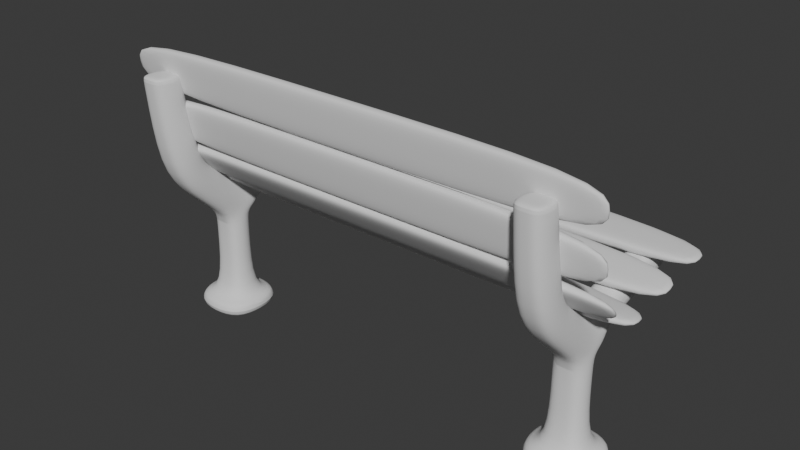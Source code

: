 # Source: bankje.blend  (saved by Blender 4.2.66; exported with 4.5.12 LTS)
import bpy
from mathutils import Matrix  # noqa: F401  (used for matrix-valued properties, if any)

bpy.ops.wm.read_factory_settings(use_empty=True)
scene = bpy.context.scene
scene.name = 'Scene'

# ---- collections
col_collection = bpy.data.collections.new('Collection'); scene.collection.children.link(col_collection)

# ---- node groups
ng_smooth_by_angle = bpy.data.node_groups.new('Smooth by Angle', 'GeometryNodeTree')
_s = ng_smooth_by_angle.interface.new_socket(name='Mesh', in_out='OUTPUT', socket_type='NodeSocketGeometry')
_s = ng_smooth_by_angle.interface.new_socket(name='Mesh', in_out='INPUT', socket_type='NodeSocketGeometry')
_s = ng_smooth_by_angle.interface.new_socket(name='Angle', in_out='INPUT', socket_type='NodeSocketFloat')
_s.subtype = 'ANGLE'
_s.default_value = 0.5236
_s.min_value = 0.0
_s.max_value = 3.142
_s.description = 'Maximum face angle for smooth edges'
_s = ng_smooth_by_angle.interface.new_socket(name='Ignore Sharpness', in_out='INPUT', socket_type='NodeSocketBool')
_s.force_non_field = True
ng_smooth_by_angle.description = 'Set the sharpness of mesh edges based on the angle between the neighboring faces'
ng_smooth_by_angle.is_modifier = True
_N = ng_smooth_by_angle.nodes; _L = ng_smooth_by_angle.links
n0 = _N.new('GeometryNodeSetShadeSmooth'); n0.name = 'Set Shade Smooth'; n0.location = (120, -80)
n0.domain = 'EDGE'
n1 = _N.new('GeometryNodeSetShadeSmooth'); n1.name = 'Set Shade Smooth.001'; n1.location = (300, -80)
n2 = _N.new('NodeGroupOutput'); n2.name = 'Group Output'; n2.location = (480, -80)
n3 = _N.new('GeometryNodeInputMeshEdgeAngle'); n3.name = 'Edge Angle'; n3.location = (-440, -240)
n4 = _N.new('NodeGroupInput'); n4.name = 'Group Input'; n4.location = (-80, -80)
n5 = _N.new('GeometryNodeInputEdgeSmooth'); n5.name = 'Is Edge Smooth'; n5.location = (-260, -120)
n6 = _N.new('GeometryNodeInputShadeSmooth'); n6.name = 'Is Shade Smooth'; n6.location = (-440, -397)
n7 = _N.new('FunctionNodeCompare'); n7.name = 'Compare'; n7.location = (-260, -260)
n7.operation = 'LESS_EQUAL'
n7.inputs[6].default_value = (0.0, 0.0, 0.0, 0.0)
n7.inputs[7].default_value = (0.0, 0.0, 0.0, 0.0)
n8 = _N.new('FunctionNodeBooleanMath'); n8.name = 'Boolean Math.001'; n8.location = (-80, -260)
n9 = _N.new('NodeGroupInput'); n9.name = 'Group Input.001'; n9.location = (-440, -329)
n10 = _N.new('NodeGroupInput'); n10.name = 'Group Input.002'; n10.location = (-259, -189)
n11 = _N.new('FunctionNodeBooleanMath'); n11.name = 'Boolean Math'; n11.location = (-80, -149)
n11.operation = 'OR'
n12 = _N.new('FunctionNodeBooleanMath'); n12.name = 'Boolean Math.002'; n12.location = (-260, -380)
n12.operation = 'OR'
n13 = _N.new('NodeGroupInput'); n13.name = 'Group Input.003'; n13.location = (-440, -460)
_L.new(n3.outputs[0], n7.inputs[0])
_L.new(n1.outputs[0], n2.inputs[0])
_L.new(n9.outputs[1], n7.inputs[1])
_L.new(n7.outputs[0], n8.inputs[0])
_L.new(n4.outputs[0], n0.inputs[0])
_L.new(n0.outputs[0], n1.inputs[0])
_L.new(n8.outputs[0], n0.inputs[2])
_L.new(n10.outputs[2], n11.inputs[1])
_L.new(n5.outputs[0], n11.inputs[0])
_L.new(n11.outputs[0], n0.inputs[1])
_L.new(n13.outputs[2], n12.inputs[1])
_L.new(n6.outputs[0], n12.inputs[0])
_L.new(n12.outputs[0], n8.inputs[1])
n2.is_active_output = True

# ---- world
world_world = bpy.data.worlds.new('World'); scene.world = world_world
world_world.use_nodes = True; world_world.node_tree.nodes.clear()
_N = world_world.node_tree.nodes; _L = world_world.node_tree.links
n0 = _N.new('ShaderNodeOutputWorld'); n0.name = 'World Output'; n0.location = (300, 300)
n1 = _N.new('ShaderNodeBackground'); n1.name = 'Background'; n1.location = (10, 300)
n1.inputs[0].default_value = (0.05088, 0.05088, 0.05088, 1.0)
_L.new(n1.outputs[0], n0.inputs[0])
n0.is_active_output = True
world_world.color = (0.05088, 0.05088, 0.05088)
world_world.sun_shadow_jitter_overblur = 0.0

# ---- meshes
me_cube_001 = bpy.data.meshes.new('Cube.001')
me_cube_001.from_pydata([(-1.0, -1.0, -1.0), (-1.0, -1.0, 0.3455), (-1.0, 1.0, -1.0), (-1.0, 1.0, 0.3455), (1.0, -1.0, -1.0), (1.0, -1.0, 0.3455), (1.0, 1.0, -1.0), (1.0, 1.0, 0.3455), (0.0, 1.0, -1.0), (0.0, 1.0, 0.3455), (0.0, -1.0, -1.0), (0.0, -1.0, 0.3455), (-1.0, 0.0, -1.0), (-1.411, 0.0, 0.3455), (1.0, 0.0, -1.0), (1.411, 0.0, 0.3455), (-1.188, 9.353, 0.8533), (0.0, 0.0, -1.0), (-1.0, 1.0, -0.7914), (1.0, 1.0, -0.7914), (1.0, -1.0, -0.7914), (0.0, -1.0, -0.7914), (0.0, 1.0, -0.7914), (1.411, 0.0, -0.7914), (-1.411, 0.0, -0.7914), (-1.0, -1.0, -0.7914), (-1.297, 4.301, 0.739), (-0.9193, 4.941, 0.5842), (2.263e-18, 4.941, 0.5842), (0.9193, 4.941, 0.5842), (1.297, 4.301, 0.739), (0.9193, 3.661, 0.8938), (-2.263e-18, 3.661, 0.8938), (-0.9193, 3.661, 0.8938), (-0.8421, 9.372, 0.692), (-1.188e-15, 9.372, 0.692), (0.8421, 9.372, 0.692), (1.188, 9.353, 0.8533), (0.8421, 9.334, 1.015), (-1.198e-15, 9.334, 1.015), (-0.8421, 9.334, 1.015), (2.634e-08, 9.353, 0.8533), (0.9597, 0.7426, 0.6729), (1.354, 1.563, 0.5955), (-1.354, 1.563, 0.5955), (-0.9597, 0.7426, 0.6729), (-1.131e-18, 0.7426, 0.6729), (-0.9597, 2.382, 0.5181), (1.131e-18, 2.382, 0.5181), (0.9597, 2.382, 0.5181), (-1.367e-07, -3.944, 0.7466), (-1.0, -3.944, 0.7466), (1.0, -3.944, 0.7466), (0.9597, -2.201, 1.074), (-1.367e-07, -2.201, 1.074), (-0.9597, -2.201, 1.074), (-2.902e-07, -6.049, 1.194), (-1.0, -6.049, 1.194), (1.0, -6.049, 1.194), (0.9597, -3.399, 1.266), (-2.902e-07, -3.399, 1.266), (-0.9597, -3.399, 1.266), (-2.935e-07, -6.739, 2.365), (-0.8948, -6.739, 2.365), (0.8948, -6.739, 2.365), (0.8587, -4.337, 2.347), (-2.935e-07, -4.337, 2.347), (-0.8587, -4.337, 2.347), (-2.886, 0.0, -1.0), (-2.334, -2.334, -1.0), (-2.334, 2.334, -0.7914), (-2.334, 2.334, -1.0), (0.0, 2.886, -1.0), (2.334, 2.334, -0.7914), (2.334, 2.334, -1.0), (2.886, 0.0, -1.0), (2.334, -2.334, -0.7914), (2.334, -2.334, -1.0), (0.0, -2.886, -1.0), (0.0, -2.886, -0.7914), (0.0, 2.886, -0.7914), (2.886, 0.0, -0.7914), (-2.886, 0.0, -0.7914), (-2.334, -2.334, -0.7914), (-1.049e-15, 8.784, 0.694), (-0.839, 8.618, 1.011), (-1.058e-15, 8.618, 1.011), (0.839, 8.618, 1.011), (0.839, 8.784, 0.694), (1.184, 8.701, 0.8525), (-0.839, 8.784, 0.694), (-1.184, 8.701, 0.8525), (-0.8948, -6.63, 2.277), (-0.8587, -4.232, 2.271), (0.8587, -4.232, 2.271), (0.8948, -6.63, 2.277), (-2.935e-07, -6.63, 2.277), (-2.935e-07, -4.232, 2.271), (1.382, -0.1287, 0.5092), (-1.382, 0.7813, 0.4705), (2.967e-08, 1.691, 0.4318), (1.382, 1.691, 0.4318), (1.382, 0.7813, 0.4705), (-1.382, -0.1287, 0.5092), (-1.382, 1.691, 0.4318), (1.382, -3.073, 0.9103), (-1.382, -3.073, 0.9103), (1.382, -4.724, 1.23), (-1.382, -4.724, 1.23), (1.237, -5.538, 2.356), (-3.736e-07, -5.538, 2.356), (-1.237, -5.538, 2.356), (-1.237, -5.431, 2.274), (1.237, -5.431, 2.274), (-1.0, -1.0, 0.1267), (-1.0, 1.0, 0.1267), (1.0, 1.0, 0.1267), (1.0, -1.0, 0.1267), (0.0, -1.0, 0.1267), (0.0, 1.0, 0.1267), (1.411, 0.0, 0.1267), (-1.411, 0.0, 0.1267)], [], [(121, 13, 3, 115), (119, 9, 7, 116), (120, 15, 5, 117), (17, 14, 4, 10), (48, 47, 27, 28), (46, 42, 31, 32), (12, 17, 10, 0), (118, 11, 1, 114), (117, 5, 11, 118), (2, 8, 17, 12), (42, 43, 30, 31), (44, 45, 33, 26), (8, 6, 14, 17), (115, 3, 9, 119), (116, 7, 15, 120), (22, 19, 73, 80), (6, 8, 72, 74), (24, 18, 70, 82), (8, 2, 71, 72), (25, 24, 82, 83), (10, 4, 77, 78), (19, 23, 81, 73), (18, 22, 80, 70), (114, 1, 13, 121), (89, 88, 36, 37), (88, 84, 35, 36), (85, 86, 39, 40), (86, 87, 38, 39), (47, 44, 26, 27), (45, 46, 32, 33), (49, 48, 28, 29), (43, 49, 29, 30), (41, 16, 40, 39), (37, 41, 39, 38), (36, 35, 41, 37), (35, 34, 16, 41), (84, 90, 34, 35), (87, 89, 37, 38), (90, 91, 16, 34), (91, 85, 40, 16), (102, 101, 49, 43), (101, 100, 48, 49), (11, 5, 52, 50), (104, 99, 44, 47), (99, 103, 45, 44), (98, 102, 43, 42), (46, 45, 55, 54), (100, 104, 47, 48), (50, 52, 58, 56), (54, 55, 61, 60), (1, 11, 50, 51), (42, 46, 54, 53), (103, 1, 51, 106), (98, 42, 53, 105), (113, 94, 65, 109), (112, 92, 63, 111), (53, 54, 60, 59), (106, 51, 57, 108), (105, 53, 59, 107), (51, 50, 56, 57), (111, 110, 66, 67), (110, 109, 65, 66), (92, 96, 62, 63), (97, 93, 67, 66), (96, 95, 64, 62), (94, 97, 66, 65), (68, 82, 70, 71), (72, 80, 73, 74), (75, 81, 76, 77), (78, 79, 83, 69), (77, 76, 79, 78), (71, 70, 80, 72), (74, 73, 81, 75), (69, 83, 82, 68), (2, 12, 68, 71), (23, 20, 76, 81), (0, 10, 78, 69), (14, 6, 74, 75), (21, 25, 83, 79), (4, 14, 75, 77), (20, 21, 79, 76), (12, 0, 69, 68), (26, 33, 85, 91), (27, 26, 91, 90), (31, 30, 89, 87), (28, 27, 90, 84), (32, 31, 87, 86), (33, 32, 86, 85), (29, 28, 84, 88), (30, 29, 88, 89), (59, 60, 97, 94), (56, 58, 95, 96), (60, 61, 93, 97), (57, 56, 96, 92), (108, 57, 92, 112), (107, 59, 94, 113), (58, 107, 113, 95), (61, 108, 112, 93), (62, 64, 109, 110), (63, 62, 110, 111), (52, 105, 107, 58), (55, 106, 108, 61), (93, 112, 111, 67), (95, 113, 109, 64), (5, 98, 105, 52), (45, 103, 106, 55), (9, 3, 104, 100), (5, 15, 102, 98), (13, 1, 103, 99), (3, 13, 99, 104), (7, 9, 100, 101), (15, 7, 101, 102), (25, 114, 121, 24), (19, 116, 120, 23), (18, 115, 119, 22), (20, 117, 118, 21), (21, 118, 114, 25), (23, 120, 117, 20), (22, 119, 116, 19), (24, 121, 115, 18)])
me_cube_001.polygons.foreach_set('use_smooth', [True] * 120)
_uv = me_cube_001.uv_layers.new(name='UVMap')
_uv.uv.foreach_set('vector', [0.5809, 0.125, 0.625, 0.125, 0.625, 0.25, 0.5809, 0.25, 0.5809, 0.375, 0.625, 0.375, 0.625, 0.5, 0.5809, 0.5, 0.5809, 0.625, 0.625, 0.625, 0.625, 0.75, 0.5809, 0.75, 0.25, 0.625, 0.375, 0.625, 0.375, 0.75, 0.25, 0.75, 0.625, 0.375, 0.625, 0.25, 0.625, 0.25, 0.625, 0.375, 0.625, 0.875, 0.625, 0.75, 0.625, 0.75, 0.625, 0.875, 0.125, 0.625, 0.25, 0.625, 0.25, 0.75, 0.125, 0.75, 0.5809, 0.875, 0.625, 0.875, 0.625, 1.0, 0.5809, 1.0, 0.5809, 0.75, 0.625, 0.75, 0.625, 0.875, 0.5809, 0.875, 0.125, 0.5, 0.25, 0.5, 0.25, 0.625, 0.125, 0.625, 0.625, 0.75, 0.625, 0.625, 0.625, 0.625, 0.625, 0.75, 0.625, 0.125, 0.625, 0.0, 0.625, 0.0, 0.625, 0.125, 0.25, 0.5, 0.375, 0.5, 0.375, 0.625, 0.25, 0.625, 0.5809, 0.25, 0.625, 0.25, 0.625, 0.375, 0.5809, 0.375, 0.5809, 0.5, 0.625, 0.5, 0.625, 0.625, 0.5809, 0.625, 0.3959, 0.375, 0.3959, 0.5, 0.3959, 0.5, 0.3959, 0.375, 0.375, 0.5, 0.25, 0.5, 0.25, 0.5, 0.375, 0.5, 0.3959, 0.125, 0.3959, 0.25, 0.3959, 0.25, 0.3959, 0.125, 0.25, 0.5, 0.125, 0.5, 0.125, 0.5, 0.25, 0.5, 0.3959, 0.0, 0.3959, 0.125, 0.3959, 0.125, 0.3959, 0.0, 0.25, 0.75, 0.375, 0.75, 0.375, 0.75, 0.25, 0.75, 0.3959, 0.5, 0.3959, 0.625, 0.3959, 0.625, 0.3959, 0.5, 0.3959, 0.25, 0.3959, 0.375, 0.3959, 0.375, 0.3959, 0.25, 0.5809, 0.0, 0.625, 0.0, 0.625, 0.125, 0.5809, 0.125, 0.625, 0.625, 0.625, 0.5, 0.625, 0.5, 0.625, 0.625, 0.625, 0.5, 0.625, 0.375, 0.625, 0.375, 0.625, 0.5, 0.625, 1.0, 0.625, 0.875, 0.625, 0.875, 0.625, 1.0, 0.625, 0.875, 0.625, 0.75, 0.625, 0.75, 0.625, 0.875, 0.625, 0.25, 0.625, 0.125, 0.625, 0.125, 0.625, 0.25, 0.625, 1.0, 0.625, 0.875, 0.625, 0.875, 0.625, 1.0, 0.625, 0.5, 0.625, 0.375, 0.625, 0.375, 0.625, 0.5, 0.625, 0.625, 0.625, 0.5, 0.625, 0.5, 0.625, 0.625, 0.75, 0.625, 0.875, 0.625, 0.875, 0.75, 0.75, 0.75, 0.625, 0.625, 0.75, 0.625, 0.75, 0.75, 0.625, 0.75, 0.625, 0.5, 0.75, 0.5, 0.75, 0.625, 0.625, 0.625, 0.75, 0.5, 0.875, 0.5, 0.875, 0.625, 0.75, 0.625, 0.625, 0.375, 0.625, 0.25, 0.625, 0.25, 0.625, 0.375, 0.625, 0.75, 0.625, 0.625, 0.625, 0.625, 0.625, 0.75, 0.625, 0.25, 0.625, 0.125, 0.625, 0.125, 0.625, 0.25, 0.625, 0.125, 0.625, 0.0, 0.625, 0.0, 0.625, 0.125, 0.625, 0.625, 0.625, 0.5, 0.625, 0.5, 0.625, 0.625, 0.625, 0.5, 0.625, 0.375, 0.625, 0.375, 0.625, 0.5, 0.625, 0.875, 0.625, 0.75, 0.625, 0.75, 0.625, 0.875, 0.625, 0.25, 0.625, 0.125, 0.625, 0.125, 0.625, 0.25, 0.625, 0.125, 0.625, 0.0, 0.625, 0.0, 0.625, 0.125, 0.625, 0.75, 0.625, 0.625, 0.625, 0.625, 0.625, 0.75, 0.625, 0.875, 0.625, 1.0, 0.625, 1.0, 0.625, 0.875, 0.625, 0.375, 0.625, 0.25, 0.625, 0.25, 0.625, 0.375, 0.625, 0.875, 0.625, 0.75, 0.625, 0.75, 0.625, 0.875, 0.625, 0.875, 0.625, 1.0, 0.625, 1.0, 0.625, 0.875, 0.625, 1.0, 0.625, 0.875, 0.625, 0.875, 0.625, 1.0, 0.625, 0.75, 0.625, 0.875, 0.625, 0.875, 0.625, 0.75, 0.625, 0.0, 0.625, 0.0, 0.625, 0.0, 0.625, 0.0, 0.625, 0.75, 0.625, 0.75, 0.625, 0.75, 0.625, 0.75, 0.625, 0.75, 0.625, 0.75, 0.625, 0.75, 0.625, 0.75, 0.625, 0.0, 0.625, 0.0, 0.625, 0.0, 0.625, 0.0, 0.625, 0.75, 0.625, 0.875, 0.625, 0.875, 0.625, 0.75, 0.625, 0.0, 0.625, 0.0, 0.625, 0.0, 0.625, 0.0, 0.625, 0.75, 0.625, 0.75, 0.625, 0.75, 0.625, 0.75, 0.625, 1.0, 0.625, 0.875, 0.625, 0.875, 0.625, 1.0, 0.625, 1.0, 0.625, 0.875, 0.625, 0.875, 0.625, 1.0, 0.625, 0.875, 0.625, 0.75, 0.625, 0.75, 0.625, 0.875, 0.625, 1.0, 0.625, 0.875, 0.625, 0.875, 0.625, 1.0, 0.625, 0.875, 0.625, 1.0, 0.625, 1.0, 0.625, 0.875, 0.625, 0.875, 0.625, 0.75, 0.625, 0.75, 0.625, 0.875, 0.625, 0.75, 0.625, 0.875, 0.625, 0.875, 0.625, 0.75, 0.375, 0.125, 0.3959, 0.125, 0.3959, 0.25, 0.375, 0.25, 0.375, 0.375, 0.3959, 0.375, 0.3959, 0.5, 0.375, 0.5, 0.375, 0.625, 0.3959, 0.625, 0.3959, 0.75, 0.375, 0.75, 0.375, 0.875, 0.3959, 0.875, 0.3959, 1.0, 0.375, 1.0, 0.375, 0.75, 0.3959, 0.75, 0.3959, 0.875, 0.375, 0.875, 0.375, 0.25, 0.3959, 0.25, 0.3959, 0.375, 0.375, 0.375, 0.375, 0.5, 0.3959, 0.5, 0.3959, 0.625, 0.375, 0.625, 0.375, 0.0, 0.3959, 0.0, 0.3959, 0.125, 0.375, 0.125, 0.125, 0.5, 0.125, 0.625, 0.125, 0.625, 0.125, 0.5, 0.3959, 0.625, 0.3959, 0.75, 0.3959, 0.75, 0.3959, 0.625, 0.125, 0.75, 0.25, 0.75, 0.25, 0.75, 0.125, 0.75, 0.375, 0.625, 0.375, 0.5, 0.375, 0.5, 0.375, 0.625, 0.3959, 0.875, 0.3959, 1.0, 0.3959, 1.0, 0.3959, 0.875, 0.375, 0.75, 0.375, 0.625, 0.375, 0.625, 0.375, 0.75, 0.3959, 0.75, 0.3959, 0.875, 0.3959, 0.875, 0.3959, 0.75, 0.125, 0.625, 0.125, 0.75, 0.125, 0.75, 0.125, 0.625, 0.625, 0.125, 0.625, 0.0, 0.625, 0.0, 0.625, 0.125, 0.625, 0.25, 0.625, 0.125, 0.625, 0.125, 0.625, 0.25, 0.625, 0.75, 0.625, 0.625, 0.625, 0.625, 0.625, 0.75, 0.625, 0.375, 0.625, 0.25, 0.625, 0.25, 0.625, 0.375, 0.625, 0.875, 0.625, 0.75, 0.625, 0.75, 0.625, 0.875, 0.625, 1.0, 0.625, 0.875, 0.625, 0.875, 0.625, 1.0, 0.625, 0.5, 0.625, 0.375, 0.625, 0.375, 0.625, 0.5, 0.625, 0.625, 0.625, 0.5, 0.625, 0.5, 0.625, 0.625, 0.625, 0.75, 0.625, 0.875, 0.625, 0.875, 0.625, 0.75, 0.625, 0.875, 0.625, 0.75, 0.625, 0.75, 0.625, 0.875, 0.625, 0.875, 0.625, 1.0, 0.625, 1.0, 0.625, 0.875, 0.625, 1.0, 0.625, 0.875, 0.625, 0.875, 0.625, 1.0, 0.625, 0.0, 0.625, 0.0, 0.625, 0.0, 0.625, 0.0, 0.625, 0.75, 0.625, 0.75, 0.625, 0.75, 0.625, 0.75, 0.625, 0.75, 0.625, 0.75, 0.625, 0.75, 0.625, 0.75, 0.625, 0.0, 0.625, 0.0, 0.625, 0.0, 0.625, 0.0, 0.625, 0.875, 0.625, 0.75, 0.625, 0.75, 0.625, 0.875, 0.625, 1.0, 0.625, 0.875, 0.625, 0.875, 0.625, 1.0, 0.625, 0.75, 0.625, 0.75, 0.625, 0.75, 0.625, 0.75, 0.625, 0.0, 0.625, 0.0, 0.625, 0.0, 0.625, 0.0, 0.625, 0.0, 0.625, 0.0, 0.625, 0.0, 0.625, 0.0, 0.625, 0.75, 0.625, 0.75, 0.625, 0.75, 0.625, 0.75, 0.625, 0.75, 0.625, 0.75, 0.625, 0.75, 0.625, 0.75, 0.625, 0.0, 0.625, 0.0, 0.625, 0.0, 0.625, 0.0, 0.625, 0.375, 0.625, 0.25, 0.625, 0.25, 0.625, 0.375, 0.625, 0.75, 0.625, 0.625, 0.625, 0.625, 0.625, 0.75, 0.625, 0.125, 0.625, 0.0, 0.625, 0.0, 0.625, 0.125, 0.625, 0.25, 0.625, 0.125, 0.625, 0.125, 0.625, 0.25, 0.625, 0.5, 0.625, 0.375, 0.625, 0.375, 0.625, 0.5, 0.625, 0.625, 0.625, 0.5, 0.625, 0.5, 0.625, 0.625, 0.3959, 0.0, 0.5809, 0.0, 0.5809, 0.125, 0.3959, 0.125, 0.3959, 0.5, 0.5809, 0.5, 0.5809, 0.625, 0.3959, 0.625, 0.3959, 0.25, 0.5809, 0.25, 0.5809, 0.375, 0.3959, 0.375, 0.3959, 0.75, 0.5809, 0.75, 0.5809, 0.875, 0.3959, 0.875, 0.3959, 0.875, 0.5809, 0.875, 0.5809, 1.0, 0.3959, 1.0, 0.3959, 0.625, 0.5809, 0.625, 0.5809, 0.75, 0.3959, 0.75, 0.3959, 0.375, 0.5809, 0.375, 0.5809, 0.5, 0.3959, 0.5, 0.3959, 0.125, 0.5809, 0.125, 0.5809, 0.25, 0.3959, 0.25])
me_cube_001.update()
me_cube_002 = bpy.data.meshes.new('Cube.002')
me_cube_002.from_pydata([(-1.0, -1.0, -1.0), (-1.0, -1.0, 0.3455), (-1.0, 1.0, -1.0), (-1.0, 1.0, 0.3455), (1.0, -1.0, -1.0), (1.0, -1.0, 0.3455), (1.0, 1.0, -1.0), (1.0, 1.0, 0.3455), (0.0, 1.0, -1.0), (0.0, 1.0, 0.3455), (0.0, -1.0, -1.0), (0.0, -1.0, 0.3455), (-1.0, 0.0, -1.0), (-1.411, 0.0, 0.3455), (1.0, 0.0, -1.0), (1.411, 0.0, 0.3455), (-1.188, 9.353, 0.8533), (0.0, 0.0, -1.0), (-1.0, 1.0, -0.7914), (1.0, 1.0, -0.7914), (1.0, -1.0, -0.7914), (0.0, -1.0, -0.7914), (0.0, 1.0, -0.7914), (1.411, 0.0, -0.7914), (-1.411, 0.0, -0.7914), (-1.0, -1.0, -0.7914), (-1.297, 4.301, 0.739), (-0.9193, 4.941, 0.5842), (2.263e-18, 4.941, 0.5842), (0.9193, 4.941, 0.5842), (1.297, 4.301, 0.739), (0.9193, 3.661, 0.8938), (-2.263e-18, 3.661, 0.8938), (-0.9193, 3.661, 0.8938), (-0.8421, 9.372, 0.692), (-1.188e-15, 9.372, 0.692), (0.8421, 9.372, 0.692), (1.188, 9.353, 0.8533), (0.8421, 9.334, 1.015), (-1.198e-15, 9.334, 1.015), (-0.8421, 9.334, 1.015), (2.634e-08, 9.353, 0.8533), (0.9597, 0.7426, 0.6729), (1.354, 1.563, 0.5955), (-1.354, 1.563, 0.5955), (-0.9597, 0.7426, 0.6729), (-1.131e-18, 0.7426, 0.6729), (-0.9597, 2.382, 0.5181), (1.131e-18, 2.382, 0.5181), (0.9597, 2.382, 0.5181), (-1.367e-07, -3.944, 0.7466), (-1.0, -3.944, 0.7466), (1.0, -3.944, 0.7466), (0.9597, -2.201, 1.074), (-1.367e-07, -2.201, 1.074), (-0.9597, -2.201, 1.074), (-2.902e-07, -6.049, 1.194), (-1.0, -6.049, 1.194), (1.0, -6.049, 1.194), (0.9597, -3.399, 1.266), (-2.902e-07, -3.399, 1.266), (-0.9597, -3.399, 1.266), (-2.935e-07, -6.739, 2.365), (-0.8948, -6.739, 2.365), (0.8948, -6.739, 2.365), (0.8587, -4.337, 2.347), (-2.935e-07, -4.337, 2.347), (-0.8587, -4.337, 2.347), (-2.886, 0.0, -1.0), (-2.334, -2.334, -1.0), (-2.334, 2.334, -0.7914), (-2.334, 2.334, -1.0), (0.0, 2.886, -1.0), (2.334, 2.334, -0.7914), (2.334, 2.334, -1.0), (2.886, 0.0, -1.0), (2.334, -2.334, -0.7914), (2.334, -2.334, -1.0), (0.0, -2.886, -1.0), (0.0, -2.886, -0.7914), (0.0, 2.886, -0.7914), (2.886, 0.0, -0.7914), (-2.886, 0.0, -0.7914), (-2.334, -2.334, -0.7914), (-1.049e-15, 8.784, 0.694), (-0.839, 8.618, 1.011), (-1.058e-15, 8.618, 1.011), (0.839, 8.618, 1.011), (0.839, 8.784, 0.694), (1.184, 8.701, 0.8525), (-0.839, 8.784, 0.694), (-1.184, 8.701, 0.8525), (-0.8948, -6.63, 2.277), (-0.8587, -4.232, 2.271), (0.8587, -4.232, 2.271), (0.8948, -6.63, 2.277), (-2.935e-07, -6.63, 2.277), (-2.935e-07, -4.232, 2.271), (1.382, -0.1287, 0.5092), (-1.382, 0.7813, 0.4705), (2.967e-08, 1.691, 0.4318), (1.382, 1.691, 0.4318), (1.382, 0.7813, 0.4705), (-1.382, -0.1287, 0.5092), (-1.382, 1.691, 0.4318), (1.382, -3.073, 0.9103), (-1.382, -3.073, 0.9103), (1.382, -4.724, 1.23), (-1.382, -4.724, 1.23), (1.237, -5.538, 2.356), (-3.736e-07, -5.538, 2.356), (-1.237, -5.538, 2.356), (-1.237, -5.431, 2.274), (1.237, -5.431, 2.274), (-1.0, -1.0, 0.1267), (-1.0, 1.0, 0.1267), (1.0, 1.0, 0.1267), (1.0, -1.0, 0.1267), (0.0, -1.0, 0.1267), (0.0, 1.0, 0.1267), (1.411, 0.0, 0.1267), (-1.411, 0.0, 0.1267)], [], [(121, 13, 3, 115), (119, 9, 7, 116), (120, 15, 5, 117), (17, 14, 4, 10), (48, 47, 27, 28), (46, 42, 31, 32), (12, 17, 10, 0), (118, 11, 1, 114), (117, 5, 11, 118), (2, 8, 17, 12), (42, 43, 30, 31), (44, 45, 33, 26), (8, 6, 14, 17), (115, 3, 9, 119), (116, 7, 15, 120), (22, 19, 73, 80), (6, 8, 72, 74), (24, 18, 70, 82), (8, 2, 71, 72), (25, 24, 82, 83), (10, 4, 77, 78), (19, 23, 81, 73), (18, 22, 80, 70), (114, 1, 13, 121), (89, 88, 36, 37), (88, 84, 35, 36), (85, 86, 39, 40), (86, 87, 38, 39), (47, 44, 26, 27), (45, 46, 32, 33), (49, 48, 28, 29), (43, 49, 29, 30), (41, 16, 40, 39), (37, 41, 39, 38), (36, 35, 41, 37), (35, 34, 16, 41), (84, 90, 34, 35), (87, 89, 37, 38), (90, 91, 16, 34), (91, 85, 40, 16), (102, 101, 49, 43), (101, 100, 48, 49), (11, 5, 52, 50), (104, 99, 44, 47), (99, 103, 45, 44), (98, 102, 43, 42), (46, 45, 55, 54), (100, 104, 47, 48), (50, 52, 58, 56), (54, 55, 61, 60), (1, 11, 50, 51), (42, 46, 54, 53), (103, 1, 51, 106), (98, 42, 53, 105), (113, 94, 65, 109), (112, 92, 63, 111), (53, 54, 60, 59), (106, 51, 57, 108), (105, 53, 59, 107), (51, 50, 56, 57), (111, 110, 66, 67), (110, 109, 65, 66), (92, 96, 62, 63), (97, 93, 67, 66), (96, 95, 64, 62), (94, 97, 66, 65), (68, 82, 70, 71), (72, 80, 73, 74), (75, 81, 76, 77), (78, 79, 83, 69), (77, 76, 79, 78), (71, 70, 80, 72), (74, 73, 81, 75), (69, 83, 82, 68), (2, 12, 68, 71), (23, 20, 76, 81), (0, 10, 78, 69), (14, 6, 74, 75), (21, 25, 83, 79), (4, 14, 75, 77), (20, 21, 79, 76), (12, 0, 69, 68), (26, 33, 85, 91), (27, 26, 91, 90), (31, 30, 89, 87), (28, 27, 90, 84), (32, 31, 87, 86), (33, 32, 86, 85), (29, 28, 84, 88), (30, 29, 88, 89), (59, 60, 97, 94), (56, 58, 95, 96), (60, 61, 93, 97), (57, 56, 96, 92), (108, 57, 92, 112), (107, 59, 94, 113), (58, 107, 113, 95), (61, 108, 112, 93), (62, 64, 109, 110), (63, 62, 110, 111), (52, 105, 107, 58), (55, 106, 108, 61), (93, 112, 111, 67), (95, 113, 109, 64), (5, 98, 105, 52), (45, 103, 106, 55), (9, 3, 104, 100), (5, 15, 102, 98), (13, 1, 103, 99), (3, 13, 99, 104), (7, 9, 100, 101), (15, 7, 101, 102), (25, 114, 121, 24), (19, 116, 120, 23), (18, 115, 119, 22), (20, 117, 118, 21), (21, 118, 114, 25), (23, 120, 117, 20), (22, 119, 116, 19), (24, 121, 115, 18)])
me_cube_002.polygons.foreach_set('use_smooth', [True] * 120)
_uv = me_cube_002.uv_layers.new(name='UVMap')
_uv.uv.foreach_set('vector', [0.5809, 0.125, 0.625, 0.125, 0.625, 0.25, 0.5809, 0.25, 0.5809, 0.375, 0.625, 0.375, 0.625, 0.5, 0.5809, 0.5, 0.5809, 0.625, 0.625, 0.625, 0.625, 0.75, 0.5809, 0.75, 0.25, 0.625, 0.375, 0.625, 0.375, 0.75, 0.25, 0.75, 0.625, 0.375, 0.625, 0.25, 0.625, 0.25, 0.625, 0.375, 0.625, 0.875, 0.625, 0.75, 0.625, 0.75, 0.625, 0.875, 0.125, 0.625, 0.25, 0.625, 0.25, 0.75, 0.125, 0.75, 0.5809, 0.875, 0.625, 0.875, 0.625, 1.0, 0.5809, 1.0, 0.5809, 0.75, 0.625, 0.75, 0.625, 0.875, 0.5809, 0.875, 0.125, 0.5, 0.25, 0.5, 0.25, 0.625, 0.125, 0.625, 0.625, 0.75, 0.625, 0.625, 0.625, 0.625, 0.625, 0.75, 0.625, 0.125, 0.625, 0.0, 0.625, 0.0, 0.625, 0.125, 0.25, 0.5, 0.375, 0.5, 0.375, 0.625, 0.25, 0.625, 0.5809, 0.25, 0.625, 0.25, 0.625, 0.375, 0.5809, 0.375, 0.5809, 0.5, 0.625, 0.5, 0.625, 0.625, 0.5809, 0.625, 0.3959, 0.375, 0.3959, 0.5, 0.3959, 0.5, 0.3959, 0.375, 0.375, 0.5, 0.25, 0.5, 0.25, 0.5, 0.375, 0.5, 0.3959, 0.125, 0.3959, 0.25, 0.3959, 0.25, 0.3959, 0.125, 0.25, 0.5, 0.125, 0.5, 0.125, 0.5, 0.25, 0.5, 0.3959, 0.0, 0.3959, 0.125, 0.3959, 0.125, 0.3959, 0.0, 0.25, 0.75, 0.375, 0.75, 0.375, 0.75, 0.25, 0.75, 0.3959, 0.5, 0.3959, 0.625, 0.3959, 0.625, 0.3959, 0.5, 0.3959, 0.25, 0.3959, 0.375, 0.3959, 0.375, 0.3959, 0.25, 0.5809, 0.0, 0.625, 0.0, 0.625, 0.125, 0.5809, 0.125, 0.625, 0.625, 0.625, 0.5, 0.625, 0.5, 0.625, 0.625, 0.625, 0.5, 0.625, 0.375, 0.625, 0.375, 0.625, 0.5, 0.625, 1.0, 0.625, 0.875, 0.625, 0.875, 0.625, 1.0, 0.625, 0.875, 0.625, 0.75, 0.625, 0.75, 0.625, 0.875, 0.625, 0.25, 0.625, 0.125, 0.625, 0.125, 0.625, 0.25, 0.625, 1.0, 0.625, 0.875, 0.625, 0.875, 0.625, 1.0, 0.625, 0.5, 0.625, 0.375, 0.625, 0.375, 0.625, 0.5, 0.625, 0.625, 0.625, 0.5, 0.625, 0.5, 0.625, 0.625, 0.75, 0.625, 0.875, 0.625, 0.875, 0.75, 0.75, 0.75, 0.625, 0.625, 0.75, 0.625, 0.75, 0.75, 0.625, 0.75, 0.625, 0.5, 0.75, 0.5, 0.75, 0.625, 0.625, 0.625, 0.75, 0.5, 0.875, 0.5, 0.875, 0.625, 0.75, 0.625, 0.625, 0.375, 0.625, 0.25, 0.625, 0.25, 0.625, 0.375, 0.625, 0.75, 0.625, 0.625, 0.625, 0.625, 0.625, 0.75, 0.625, 0.25, 0.625, 0.125, 0.625, 0.125, 0.625, 0.25, 0.625, 0.125, 0.625, 0.0, 0.625, 0.0, 0.625, 0.125, 0.625, 0.625, 0.625, 0.5, 0.625, 0.5, 0.625, 0.625, 0.625, 0.5, 0.625, 0.375, 0.625, 0.375, 0.625, 0.5, 0.625, 0.875, 0.625, 0.75, 0.625, 0.75, 0.625, 0.875, 0.625, 0.25, 0.625, 0.125, 0.625, 0.125, 0.625, 0.25, 0.625, 0.125, 0.625, 0.0, 0.625, 0.0, 0.625, 0.125, 0.625, 0.75, 0.625, 0.625, 0.625, 0.625, 0.625, 0.75, 0.625, 0.875, 0.625, 1.0, 0.625, 1.0, 0.625, 0.875, 0.625, 0.375, 0.625, 0.25, 0.625, 0.25, 0.625, 0.375, 0.625, 0.875, 0.625, 0.75, 0.625, 0.75, 0.625, 0.875, 0.625, 0.875, 0.625, 1.0, 0.625, 1.0, 0.625, 0.875, 0.625, 1.0, 0.625, 0.875, 0.625, 0.875, 0.625, 1.0, 0.625, 0.75, 0.625, 0.875, 0.625, 0.875, 0.625, 0.75, 0.625, 0.0, 0.625, 0.0, 0.625, 0.0, 0.625, 0.0, 0.625, 0.75, 0.625, 0.75, 0.625, 0.75, 0.625, 0.75, 0.625, 0.75, 0.625, 0.75, 0.625, 0.75, 0.625, 0.75, 0.625, 0.0, 0.625, 0.0, 0.625, 0.0, 0.625, 0.0, 0.625, 0.75, 0.625, 0.875, 0.625, 0.875, 0.625, 0.75, 0.625, 0.0, 0.625, 0.0, 0.625, 0.0, 0.625, 0.0, 0.625, 0.75, 0.625, 0.75, 0.625, 0.75, 0.625, 0.75, 0.625, 1.0, 0.625, 0.875, 0.625, 0.875, 0.625, 1.0, 0.625, 1.0, 0.625, 0.875, 0.625, 0.875, 0.625, 1.0, 0.625, 0.875, 0.625, 0.75, 0.625, 0.75, 0.625, 0.875, 0.625, 1.0, 0.625, 0.875, 0.625, 0.875, 0.625, 1.0, 0.625, 0.875, 0.625, 1.0, 0.625, 1.0, 0.625, 0.875, 0.625, 0.875, 0.625, 0.75, 0.625, 0.75, 0.625, 0.875, 0.625, 0.75, 0.625, 0.875, 0.625, 0.875, 0.625, 0.75, 0.375, 0.125, 0.3959, 0.125, 0.3959, 0.25, 0.375, 0.25, 0.375, 0.375, 0.3959, 0.375, 0.3959, 0.5, 0.375, 0.5, 0.375, 0.625, 0.3959, 0.625, 0.3959, 0.75, 0.375, 0.75, 0.375, 0.875, 0.3959, 0.875, 0.3959, 1.0, 0.375, 1.0, 0.375, 0.75, 0.3959, 0.75, 0.3959, 0.875, 0.375, 0.875, 0.375, 0.25, 0.3959, 0.25, 0.3959, 0.375, 0.375, 0.375, 0.375, 0.5, 0.3959, 0.5, 0.3959, 0.625, 0.375, 0.625, 0.375, 0.0, 0.3959, 0.0, 0.3959, 0.125, 0.375, 0.125, 0.125, 0.5, 0.125, 0.625, 0.125, 0.625, 0.125, 0.5, 0.3959, 0.625, 0.3959, 0.75, 0.3959, 0.75, 0.3959, 0.625, 0.125, 0.75, 0.25, 0.75, 0.25, 0.75, 0.125, 0.75, 0.375, 0.625, 0.375, 0.5, 0.375, 0.5, 0.375, 0.625, 0.3959, 0.875, 0.3959, 1.0, 0.3959, 1.0, 0.3959, 0.875, 0.375, 0.75, 0.375, 0.625, 0.375, 0.625, 0.375, 0.75, 0.3959, 0.75, 0.3959, 0.875, 0.3959, 0.875, 0.3959, 0.75, 0.125, 0.625, 0.125, 0.75, 0.125, 0.75, 0.125, 0.625, 0.625, 0.125, 0.625, 0.0, 0.625, 0.0, 0.625, 0.125, 0.625, 0.25, 0.625, 0.125, 0.625, 0.125, 0.625, 0.25, 0.625, 0.75, 0.625, 0.625, 0.625, 0.625, 0.625, 0.75, 0.625, 0.375, 0.625, 0.25, 0.625, 0.25, 0.625, 0.375, 0.625, 0.875, 0.625, 0.75, 0.625, 0.75, 0.625, 0.875, 0.625, 1.0, 0.625, 0.875, 0.625, 0.875, 0.625, 1.0, 0.625, 0.5, 0.625, 0.375, 0.625, 0.375, 0.625, 0.5, 0.625, 0.625, 0.625, 0.5, 0.625, 0.5, 0.625, 0.625, 0.625, 0.75, 0.625, 0.875, 0.625, 0.875, 0.625, 0.75, 0.625, 0.875, 0.625, 0.75, 0.625, 0.75, 0.625, 0.875, 0.625, 0.875, 0.625, 1.0, 0.625, 1.0, 0.625, 0.875, 0.625, 1.0, 0.625, 0.875, 0.625, 0.875, 0.625, 1.0, 0.625, 0.0, 0.625, 0.0, 0.625, 0.0, 0.625, 0.0, 0.625, 0.75, 0.625, 0.75, 0.625, 0.75, 0.625, 0.75, 0.625, 0.75, 0.625, 0.75, 0.625, 0.75, 0.625, 0.75, 0.625, 0.0, 0.625, 0.0, 0.625, 0.0, 0.625, 0.0, 0.625, 0.875, 0.625, 0.75, 0.625, 0.75, 0.625, 0.875, 0.625, 1.0, 0.625, 0.875, 0.625, 0.875, 0.625, 1.0, 0.625, 0.75, 0.625, 0.75, 0.625, 0.75, 0.625, 0.75, 0.625, 0.0, 0.625, 0.0, 0.625, 0.0, 0.625, 0.0, 0.625, 0.0, 0.625, 0.0, 0.625, 0.0, 0.625, 0.0, 0.625, 0.75, 0.625, 0.75, 0.625, 0.75, 0.625, 0.75, 0.625, 0.75, 0.625, 0.75, 0.625, 0.75, 0.625, 0.75, 0.625, 0.0, 0.625, 0.0, 0.625, 0.0, 0.625, 0.0, 0.625, 0.375, 0.625, 0.25, 0.625, 0.25, 0.625, 0.375, 0.625, 0.75, 0.625, 0.625, 0.625, 0.625, 0.625, 0.75, 0.625, 0.125, 0.625, 0.0, 0.625, 0.0, 0.625, 0.125, 0.625, 0.25, 0.625, 0.125, 0.625, 0.125, 0.625, 0.25, 0.625, 0.5, 0.625, 0.375, 0.625, 0.375, 0.625, 0.5, 0.625, 0.625, 0.625, 0.5, 0.625, 0.5, 0.625, 0.625, 0.3959, 0.0, 0.5809, 0.0, 0.5809, 0.125, 0.3959, 0.125, 0.3959, 0.5, 0.5809, 0.5, 0.5809, 0.625, 0.3959, 0.625, 0.3959, 0.25, 0.5809, 0.25, 0.5809, 0.375, 0.3959, 0.375, 0.3959, 0.75, 0.5809, 0.75, 0.5809, 0.875, 0.3959, 0.875, 0.3959, 0.875, 0.5809, 0.875, 0.5809, 1.0, 0.3959, 1.0, 0.3959, 0.625, 0.5809, 0.625, 0.5809, 0.75, 0.3959, 0.75, 0.3959, 0.375, 0.5809, 0.375, 0.5809, 0.5, 0.3959, 0.5, 0.3959, 0.125, 0.5809, 0.125, 0.5809, 0.25, 0.3959, 0.25])
me_cube_002.update()
me_cube_003 = bpy.data.meshes.new('Cube.003')
me_cube_003.from_pydata([(-1.0, -1.0, -1.0), (-1.0, -1.0, 1.0), (-1.0, 1.0, -1.0), (-1.0, 1.0, 1.0), (1.0, -1.0, -1.0), (1.0, -1.0, 1.0), (1.0, 1.0, -1.0), (1.0, 1.0, 1.0), (-1.0, 0.0, -1.0), (-1.0, -1.0, 0.0), (-1.0, 0.0, 1.0), (-1.0, 1.0, 0.0), (0.0, 1.0, -1.0), (0.0, 1.0, 1.0), (1.0, 1.0, 0.0), (1.0, 0.0, -1.0), (1.0, 0.0, 1.0), (1.0, -1.0, 0.0), (0.0, -1.0, -1.0), (0.0, -1.0, 1.0), (0.0, 0.0, 1.0), (0.0, 0.0, -1.0), (0.0, -1.0, 0.0), (1.0, 0.0, 0.0), (0.0, 1.0, 0.0), (-1.0, 0.0, 0.0)], [], [(25, 10, 3, 11), (24, 13, 7, 14), (23, 16, 5, 17), (22, 19, 1, 9), (21, 15, 4, 18), (20, 10, 1, 19), (16, 20, 19, 5), (7, 13, 20, 16), (13, 3, 10, 20), (8, 21, 18, 0), (2, 12, 21, 8), (12, 6, 15, 21), (18, 22, 9, 0), (4, 17, 22, 18), (17, 5, 19, 22), (15, 23, 17, 4), (6, 14, 23, 15), (14, 7, 16, 23), (12, 24, 14, 6), (2, 11, 24, 12), (11, 3, 13, 24), (8, 25, 11, 2), (0, 9, 25, 8), (9, 1, 10, 25)])
me_cube_003.polygons.foreach_set('use_smooth', [True] * 24)
_uv = me_cube_003.uv_layers.new(name='UVMap')
_uv.uv.foreach_set('vector', [0.5, 0.125, 0.625, 0.125, 0.625, 0.25, 0.5, 0.25, 0.5, 0.375, 0.625, 0.375, 0.625, 0.5, 0.5, 0.5, 0.5, 0.625, 0.625, 0.625, 0.625, 0.75, 0.5, 0.75, 0.5, 0.875, 0.625, 0.875, 0.625, 1.0, 0.5, 1.0, 0.25, 0.625, 0.375, 0.625, 0.375, 0.75, 0.25, 0.75, 0.75, 0.625, 0.875, 0.625, 0.875, 0.75, 0.75, 0.75, 0.625, 0.625, 0.75, 0.625, 0.75, 0.75, 0.625, 0.75, 0.625, 0.5, 0.75, 0.5, 0.75, 0.625, 0.625, 0.625, 0.75, 0.5, 0.875, 0.5, 0.875, 0.625, 0.75, 0.625, 0.125, 0.625, 0.25, 0.625, 0.25, 0.75, 0.125, 0.75, 0.125, 0.5, 0.25, 0.5, 0.25, 0.625, 0.125, 0.625, 0.25, 0.5, 0.375, 0.5, 0.375, 0.625, 0.25, 0.625, 0.375, 0.875, 0.5, 0.875, 0.5, 1.0, 0.375, 1.0, 0.375, 0.75, 0.5, 0.75, 0.5, 0.875, 0.375, 0.875, 0.5, 0.75, 0.625, 0.75, 0.625, 0.875, 0.5, 0.875, 0.375, 0.625, 0.5, 0.625, 0.5, 0.75, 0.375, 0.75, 0.375, 0.5, 0.5, 0.5, 0.5, 0.625, 0.375, 0.625, 0.5, 0.5, 0.625, 0.5, 0.625, 0.625, 0.5, 0.625, 0.375, 0.375, 0.5, 0.375, 0.5, 0.5, 0.375, 0.5, 0.375, 0.25, 0.5, 0.25, 0.5, 0.375, 0.375, 0.375, 0.5, 0.25, 0.625, 0.25, 0.625, 0.375, 0.5, 0.375, 0.375, 0.125, 0.5, 0.125, 0.5, 0.25, 0.375, 0.25, 0.375, 0.0, 0.5, 0.0, 0.5, 0.125, 0.375, 0.125, 0.5, 0.0, 0.625, 0.0, 0.625, 0.125, 0.5, 0.125])
me_cube_003.update()
me_cube_004 = bpy.data.meshes.new('Cube.004')
me_cube_004.from_pydata([(-1.0, -1.0, -1.0), (-1.0, -1.0, 1.0), (-1.0, 1.0, -1.0), (-1.0, 1.0, 1.0), (1.0, -1.0, -1.0), (1.0, -1.0, 1.0), (1.0, 1.0, -1.0), (1.0, 1.0, 1.0), (-1.0, 0.0, -1.0), (-1.0, -1.0, 0.0), (-1.0, 0.0, 1.0), (-1.0, 1.0, 0.0), (0.0, 1.0, -1.0), (0.0, 1.0, 1.0), (1.0, 1.0, 0.0), (1.0, 0.0, -1.0), (1.0, 0.0, 1.0), (1.0, -1.0, 0.0), (0.0, -1.0, -1.0), (0.0, -1.0, 1.0), (0.0, 0.0, 1.0), (0.0, 0.0, -1.0), (0.0, -1.0, 0.0), (1.0, 0.0, 0.0), (0.0, 1.0, 0.0), (-1.0, 0.0, 0.0)], [], [(25, 10, 3, 11), (24, 13, 7, 14), (23, 16, 5, 17), (22, 19, 1, 9), (21, 15, 4, 18), (20, 10, 1, 19), (16, 20, 19, 5), (7, 13, 20, 16), (13, 3, 10, 20), (8, 21, 18, 0), (2, 12, 21, 8), (12, 6, 15, 21), (18, 22, 9, 0), (4, 17, 22, 18), (17, 5, 19, 22), (15, 23, 17, 4), (6, 14, 23, 15), (14, 7, 16, 23), (12, 24, 14, 6), (2, 11, 24, 12), (11, 3, 13, 24), (8, 25, 11, 2), (0, 9, 25, 8), (9, 1, 10, 25)])
me_cube_004.polygons.foreach_set('use_smooth', [True] * 24)
_uv = me_cube_004.uv_layers.new(name='UVMap')
_uv.uv.foreach_set('vector', [0.5, 0.125, 0.625, 0.125, 0.625, 0.25, 0.5, 0.25, 0.5, 0.375, 0.625, 0.375, 0.625, 0.5, 0.5, 0.5, 0.5, 0.625, 0.625, 0.625, 0.625, 0.75, 0.5, 0.75, 0.5, 0.875, 0.625, 0.875, 0.625, 1.0, 0.5, 1.0, 0.25, 0.625, 0.375, 0.625, 0.375, 0.75, 0.25, 0.75, 0.75, 0.625, 0.875, 0.625, 0.875, 0.75, 0.75, 0.75, 0.625, 0.625, 0.75, 0.625, 0.75, 0.75, 0.625, 0.75, 0.625, 0.5, 0.75, 0.5, 0.75, 0.625, 0.625, 0.625, 0.75, 0.5, 0.875, 0.5, 0.875, 0.625, 0.75, 0.625, 0.125, 0.625, 0.25, 0.625, 0.25, 0.75, 0.125, 0.75, 0.125, 0.5, 0.25, 0.5, 0.25, 0.625, 0.125, 0.625, 0.25, 0.5, 0.375, 0.5, 0.375, 0.625, 0.25, 0.625, 0.375, 0.875, 0.5, 0.875, 0.5, 1.0, 0.375, 1.0, 0.375, 0.75, 0.5, 0.75, 0.5, 0.875, 0.375, 0.875, 0.5, 0.75, 0.625, 0.75, 0.625, 0.875, 0.5, 0.875, 0.375, 0.625, 0.5, 0.625, 0.5, 0.75, 0.375, 0.75, 0.375, 0.5, 0.5, 0.5, 0.5, 0.625, 0.375, 0.625, 0.5, 0.5, 0.625, 0.5, 0.625, 0.625, 0.5, 0.625, 0.375, 0.375, 0.5, 0.375, 0.5, 0.5, 0.375, 0.5, 0.375, 0.25, 0.5, 0.25, 0.5, 0.375, 0.375, 0.375, 0.5, 0.25, 0.625, 0.25, 0.625, 0.375, 0.5, 0.375, 0.375, 0.125, 0.5, 0.125, 0.5, 0.25, 0.375, 0.25, 0.375, 0.0, 0.5, 0.0, 0.5, 0.125, 0.375, 0.125, 0.5, 0.0, 0.625, 0.0, 0.625, 0.125, 0.5, 0.125])
me_cube_004.update()
me_cube_005 = bpy.data.meshes.new('Cube.005')
me_cube_005.from_pydata([(-1.0, -1.0, -1.0), (-1.0, -1.0, 1.0), (-1.0, 1.0, -1.0), (-1.0, 1.0, 1.0), (1.0, -1.0, -1.0), (1.0, -1.0, 1.0), (1.0, 1.0, -1.0), (1.0, 1.0, 1.0), (-1.0, 0.0, -1.0), (-1.0, -1.0, 0.0), (-1.0, 0.0, 1.0), (-1.0, 1.0, 0.0), (0.0, 1.0, -1.0), (0.0, 1.0, 1.0), (1.0, 1.0, 0.0), (1.0, 0.0, -1.0), (1.0, 0.0, 1.0), (1.0, -1.0, 0.0), (0.0, -1.0, -1.0), (0.0, -1.0, 1.0), (0.0, 0.0, 1.0), (0.0, 0.0, -1.0), (0.0, -1.0, 0.0), (1.0, 0.0, 0.0), (0.0, 1.0, 0.0), (-1.0, 0.0, 0.0)], [], [(25, 10, 3, 11), (24, 13, 7, 14), (23, 16, 5, 17), (22, 19, 1, 9), (21, 15, 4, 18), (20, 10, 1, 19), (16, 20, 19, 5), (7, 13, 20, 16), (13, 3, 10, 20), (8, 21, 18, 0), (2, 12, 21, 8), (12, 6, 15, 21), (18, 22, 9, 0), (4, 17, 22, 18), (17, 5, 19, 22), (15, 23, 17, 4), (6, 14, 23, 15), (14, 7, 16, 23), (12, 24, 14, 6), (2, 11, 24, 12), (11, 3, 13, 24), (8, 25, 11, 2), (0, 9, 25, 8), (9, 1, 10, 25)])
me_cube_005.polygons.foreach_set('use_smooth', [True] * 24)
_uv = me_cube_005.uv_layers.new(name='UVMap')
_uv.uv.foreach_set('vector', [0.5, 0.125, 0.625, 0.125, 0.625, 0.25, 0.5, 0.25, 0.5, 0.375, 0.625, 0.375, 0.625, 0.5, 0.5, 0.5, 0.5, 0.625, 0.625, 0.625, 0.625, 0.75, 0.5, 0.75, 0.5, 0.875, 0.625, 0.875, 0.625, 1.0, 0.5, 1.0, 0.25, 0.625, 0.375, 0.625, 0.375, 0.75, 0.25, 0.75, 0.75, 0.625, 0.875, 0.625, 0.875, 0.75, 0.75, 0.75, 0.625, 0.625, 0.75, 0.625, 0.75, 0.75, 0.625, 0.75, 0.625, 0.5, 0.75, 0.5, 0.75, 0.625, 0.625, 0.625, 0.75, 0.5, 0.875, 0.5, 0.875, 0.625, 0.75, 0.625, 0.125, 0.625, 0.25, 0.625, 0.25, 0.75, 0.125, 0.75, 0.125, 0.5, 0.25, 0.5, 0.25, 0.625, 0.125, 0.625, 0.25, 0.5, 0.375, 0.5, 0.375, 0.625, 0.25, 0.625, 0.375, 0.875, 0.5, 0.875, 0.5, 1.0, 0.375, 1.0, 0.375, 0.75, 0.5, 0.75, 0.5, 0.875, 0.375, 0.875, 0.5, 0.75, 0.625, 0.75, 0.625, 0.875, 0.5, 0.875, 0.375, 0.625, 0.5, 0.625, 0.5, 0.75, 0.375, 0.75, 0.375, 0.5, 0.5, 0.5, 0.5, 0.625, 0.375, 0.625, 0.5, 0.5, 0.625, 0.5, 0.625, 0.625, 0.5, 0.625, 0.375, 0.375, 0.5, 0.375, 0.5, 0.5, 0.375, 0.5, 0.375, 0.25, 0.5, 0.25, 0.5, 0.375, 0.375, 0.375, 0.5, 0.25, 0.625, 0.25, 0.625, 0.375, 0.5, 0.375, 0.375, 0.125, 0.5, 0.125, 0.5, 0.25, 0.375, 0.25, 0.375, 0.0, 0.5, 0.0, 0.5, 0.125, 0.375, 0.125, 0.5, 0.0, 0.625, 0.0, 0.625, 0.125, 0.5, 0.125])
me_cube_005.update()
me_cube_006 = bpy.data.meshes.new('Cube.006')
me_cube_006.from_pydata([(-1.0, -1.0, -1.0), (-1.0, -1.0, 1.0), (-1.0, 1.0, -1.0), (-1.0, 1.0, 1.0), (1.0, -1.0, -1.0), (1.0, -1.0, 1.0), (1.0, 1.0, -1.0), (1.0, 1.0, 1.0), (-1.0, 0.0, -1.0), (-1.0, -1.0, 0.0), (-1.0, 0.0, 1.0), (-1.0, 1.0, 0.0), (0.0, 1.0, -1.0), (0.0, 1.0, 1.0), (1.0, 1.0, 0.0), (1.0, 0.0, -1.0), (1.0, 0.0, 1.0), (1.0, -1.0, 0.0), (0.0, -1.0, -1.0), (0.0, -1.0, 1.0), (0.0, 0.0, 1.0), (0.0, 0.0, -1.0), (0.0, -1.0, 0.0), (1.0, 0.0, 0.0), (0.0, 1.0, 0.0), (-1.0, 0.0, 0.0)], [], [(25, 10, 3, 11), (24, 13, 7, 14), (23, 16, 5, 17), (22, 19, 1, 9), (21, 15, 4, 18), (20, 10, 1, 19), (16, 20, 19, 5), (7, 13, 20, 16), (13, 3, 10, 20), (8, 21, 18, 0), (2, 12, 21, 8), (12, 6, 15, 21), (18, 22, 9, 0), (4, 17, 22, 18), (17, 5, 19, 22), (15, 23, 17, 4), (6, 14, 23, 15), (14, 7, 16, 23), (12, 24, 14, 6), (2, 11, 24, 12), (11, 3, 13, 24), (8, 25, 11, 2), (0, 9, 25, 8), (9, 1, 10, 25)])
me_cube_006.polygons.foreach_set('use_smooth', [True] * 24)
_uv = me_cube_006.uv_layers.new(name='UVMap')
_uv.uv.foreach_set('vector', [0.5, 0.125, 0.625, 0.125, 0.625, 0.25, 0.5, 0.25, 0.5, 0.375, 0.625, 0.375, 0.625, 0.5, 0.5, 0.5, 0.5, 0.625, 0.625, 0.625, 0.625, 0.75, 0.5, 0.75, 0.5, 0.875, 0.625, 0.875, 0.625, 1.0, 0.5, 1.0, 0.25, 0.625, 0.375, 0.625, 0.375, 0.75, 0.25, 0.75, 0.75, 0.625, 0.875, 0.625, 0.875, 0.75, 0.75, 0.75, 0.625, 0.625, 0.75, 0.625, 0.75, 0.75, 0.625, 0.75, 0.625, 0.5, 0.75, 0.5, 0.75, 0.625, 0.625, 0.625, 0.75, 0.5, 0.875, 0.5, 0.875, 0.625, 0.75, 0.625, 0.125, 0.625, 0.25, 0.625, 0.25, 0.75, 0.125, 0.75, 0.125, 0.5, 0.25, 0.5, 0.25, 0.625, 0.125, 0.625, 0.25, 0.5, 0.375, 0.5, 0.375, 0.625, 0.25, 0.625, 0.375, 0.875, 0.5, 0.875, 0.5, 1.0, 0.375, 1.0, 0.375, 0.75, 0.5, 0.75, 0.5, 0.875, 0.375, 0.875, 0.5, 0.75, 0.625, 0.75, 0.625, 0.875, 0.5, 0.875, 0.375, 0.625, 0.5, 0.625, 0.5, 0.75, 0.375, 0.75, 0.375, 0.5, 0.5, 0.5, 0.5, 0.625, 0.375, 0.625, 0.5, 0.5, 0.625, 0.5, 0.625, 0.625, 0.5, 0.625, 0.375, 0.375, 0.5, 0.375, 0.5, 0.5, 0.375, 0.5, 0.375, 0.25, 0.5, 0.25, 0.5, 0.375, 0.375, 0.375, 0.5, 0.25, 0.625, 0.25, 0.625, 0.375, 0.5, 0.375, 0.375, 0.125, 0.5, 0.125, 0.5, 0.25, 0.375, 0.25, 0.375, 0.0, 0.5, 0.0, 0.5, 0.125, 0.375, 0.125, 0.5, 0.0, 0.625, 0.0, 0.625, 0.125, 0.5, 0.125])
me_cube_006.update()
me_cube_007 = bpy.data.meshes.new('Cube.007')
me_cube_007.from_pydata([(-1.0, -1.0, -1.0), (-1.0, -1.0, 1.0), (-1.0, 1.0, -1.0), (-1.0, 1.0, 1.0), (1.0, -1.0, -1.0), (1.0, -1.0, 1.0), (1.0, 1.0, -1.0), (1.0, 1.0, 1.0), (-1.0, 0.0, -1.0), (-1.0, -1.0, 0.0), (-1.0, 0.0, 1.0), (-1.0, 1.0, 0.0), (0.0, 1.0, -1.0), (0.0, 1.0, 1.0), (1.0, 1.0, 0.0), (1.0, 0.0, -1.0), (1.0, 0.0, 1.0), (1.0, -1.0, 0.0), (0.0, -1.0, -1.0), (0.0, -1.0, 1.0), (0.0, 0.0, 1.0), (0.0, 0.0, -1.0), (0.0, -1.0, 0.0), (1.0, 0.0, 0.0), (0.0, 1.0, 0.0), (-1.0, 0.0, 0.0)], [], [(25, 10, 3, 11), (24, 13, 7, 14), (23, 16, 5, 17), (22, 19, 1, 9), (21, 15, 4, 18), (20, 10, 1, 19), (16, 20, 19, 5), (7, 13, 20, 16), (13, 3, 10, 20), (8, 21, 18, 0), (2, 12, 21, 8), (12, 6, 15, 21), (18, 22, 9, 0), (4, 17, 22, 18), (17, 5, 19, 22), (15, 23, 17, 4), (6, 14, 23, 15), (14, 7, 16, 23), (12, 24, 14, 6), (2, 11, 24, 12), (11, 3, 13, 24), (8, 25, 11, 2), (0, 9, 25, 8), (9, 1, 10, 25)])
me_cube_007.polygons.foreach_set('use_smooth', [True] * 24)
_uv = me_cube_007.uv_layers.new(name='UVMap')
_uv.uv.foreach_set('vector', [0.5, 0.125, 0.625, 0.125, 0.625, 0.25, 0.5, 0.25, 0.5, 0.375, 0.625, 0.375, 0.625, 0.5, 0.5, 0.5, 0.5, 0.625, 0.625, 0.625, 0.625, 0.75, 0.5, 0.75, 0.5, 0.875, 0.625, 0.875, 0.625, 1.0, 0.5, 1.0, 0.25, 0.625, 0.375, 0.625, 0.375, 0.75, 0.25, 0.75, 0.75, 0.625, 0.875, 0.625, 0.875, 0.75, 0.75, 0.75, 0.625, 0.625, 0.75, 0.625, 0.75, 0.75, 0.625, 0.75, 0.625, 0.5, 0.75, 0.5, 0.75, 0.625, 0.625, 0.625, 0.75, 0.5, 0.875, 0.5, 0.875, 0.625, 0.75, 0.625, 0.125, 0.625, 0.25, 0.625, 0.25, 0.75, 0.125, 0.75, 0.125, 0.5, 0.25, 0.5, 0.25, 0.625, 0.125, 0.625, 0.25, 0.5, 0.375, 0.5, 0.375, 0.625, 0.25, 0.625, 0.375, 0.875, 0.5, 0.875, 0.5, 1.0, 0.375, 1.0, 0.375, 0.75, 0.5, 0.75, 0.5, 0.875, 0.375, 0.875, 0.5, 0.75, 0.625, 0.75, 0.625, 0.875, 0.5, 0.875, 0.375, 0.625, 0.5, 0.625, 0.5, 0.75, 0.375, 0.75, 0.375, 0.5, 0.5, 0.5, 0.5, 0.625, 0.375, 0.625, 0.5, 0.5, 0.625, 0.5, 0.625, 0.625, 0.5, 0.625, 0.375, 0.375, 0.5, 0.375, 0.5, 0.5, 0.375, 0.5, 0.375, 0.25, 0.5, 0.25, 0.5, 0.375, 0.375, 0.375, 0.5, 0.25, 0.625, 0.25, 0.625, 0.375, 0.5, 0.375, 0.375, 0.125, 0.5, 0.125, 0.5, 0.25, 0.375, 0.25, 0.375, 0.0, 0.5, 0.0, 0.5, 0.125, 0.375, 0.125, 0.5, 0.0, 0.625, 0.0, 0.625, 0.125, 0.5, 0.125])
me_cube_007.update()
me_cube_008 = bpy.data.meshes.new('Cube.008')
me_cube_008.from_pydata([(-1.0, -1.0, -1.0), (-1.0, -1.0, 1.0), (-1.0, 1.0, -1.0), (-1.0, 1.0, 1.0), (1.0, -1.0, -1.0), (1.0, -1.0, 1.0), (1.0, 1.0, -1.0), (1.0, 1.0, 1.0), (-1.0, 0.0, -1.0), (-1.0, -1.0, 0.0), (-1.0, 0.0, 1.0), (-1.0, 1.0, 0.0), (0.0, 1.0, -1.0), (0.0, 1.0, 1.0), (1.0, 1.0, 0.0), (1.0, 0.0, -1.0), (1.0, 0.0, 1.0), (1.0, -1.0, 0.0), (0.0, -1.0, -1.0), (0.0, -1.0, 1.0), (0.0, 0.0, 1.0), (0.0, 0.0, -1.0), (0.0, -1.0, 0.0), (1.0, 0.0, 0.0), (0.0, 1.0, 0.0), (-1.0, 0.0, 0.0)], [], [(25, 10, 3, 11), (24, 13, 7, 14), (23, 16, 5, 17), (22, 19, 1, 9), (21, 15, 4, 18), (20, 10, 1, 19), (16, 20, 19, 5), (7, 13, 20, 16), (13, 3, 10, 20), (8, 21, 18, 0), (2, 12, 21, 8), (12, 6, 15, 21), (18, 22, 9, 0), (4, 17, 22, 18), (17, 5, 19, 22), (15, 23, 17, 4), (6, 14, 23, 15), (14, 7, 16, 23), (12, 24, 14, 6), (2, 11, 24, 12), (11, 3, 13, 24), (8, 25, 11, 2), (0, 9, 25, 8), (9, 1, 10, 25)])
me_cube_008.polygons.foreach_set('use_smooth', [True] * 24)
_uv = me_cube_008.uv_layers.new(name='UVMap')
_uv.uv.foreach_set('vector', [0.5, 0.125, 0.625, 0.125, 0.625, 0.25, 0.5, 0.25, 0.5, 0.375, 0.625, 0.375, 0.625, 0.5, 0.5, 0.5, 0.5, 0.625, 0.625, 0.625, 0.625, 0.75, 0.5, 0.75, 0.5, 0.875, 0.625, 0.875, 0.625, 1.0, 0.5, 1.0, 0.25, 0.625, 0.375, 0.625, 0.375, 0.75, 0.25, 0.75, 0.75, 0.625, 0.875, 0.625, 0.875, 0.75, 0.75, 0.75, 0.625, 0.625, 0.75, 0.625, 0.75, 0.75, 0.625, 0.75, 0.625, 0.5, 0.75, 0.5, 0.75, 0.625, 0.625, 0.625, 0.75, 0.5, 0.875, 0.5, 0.875, 0.625, 0.75, 0.625, 0.125, 0.625, 0.25, 0.625, 0.25, 0.75, 0.125, 0.75, 0.125, 0.5, 0.25, 0.5, 0.25, 0.625, 0.125, 0.625, 0.25, 0.5, 0.375, 0.5, 0.375, 0.625, 0.25, 0.625, 0.375, 0.875, 0.5, 0.875, 0.5, 1.0, 0.375, 1.0, 0.375, 0.75, 0.5, 0.75, 0.5, 0.875, 0.375, 0.875, 0.5, 0.75, 0.625, 0.75, 0.625, 0.875, 0.5, 0.875, 0.375, 0.625, 0.5, 0.625, 0.5, 0.75, 0.375, 0.75, 0.375, 0.5, 0.5, 0.5, 0.5, 0.625, 0.375, 0.625, 0.5, 0.5, 0.625, 0.5, 0.625, 0.625, 0.5, 0.625, 0.375, 0.375, 0.5, 0.375, 0.5, 0.5, 0.375, 0.5, 0.375, 0.25, 0.5, 0.25, 0.5, 0.375, 0.375, 0.375, 0.5, 0.25, 0.625, 0.25, 0.625, 0.375, 0.5, 0.375, 0.375, 0.125, 0.5, 0.125, 0.5, 0.25, 0.375, 0.25, 0.375, 0.0, 0.5, 0.0, 0.5, 0.125, 0.375, 0.125, 0.5, 0.0, 0.625, 0.0, 0.625, 0.125, 0.5, 0.125])
me_cube_008.update()

# ---- objects
ob_cube = bpy.data.objects.new('Cube', me_cube_001)
ob_cube_001 = bpy.data.objects.new('Cube.001', me_cube_002)
ob_cube_002 = bpy.data.objects.new('Cube.002', me_cube_003)
ob_cube_003 = bpy.data.objects.new('Cube.003', me_cube_004)
ob_cube_004 = bpy.data.objects.new('Cube.004', me_cube_005)
ob_cube_005 = bpy.data.objects.new('Cube.005', me_cube_006)
ob_cube_006 = bpy.data.objects.new('Cube.006', me_cube_007)
ob_cube_007 = bpy.data.objects.new('Cube.007', me_cube_008)

# ---- transforms, parenting, visibility, modifiers, constraints
ob_cube.location = (1.0, 0.0, 0.4)
ob_cube.scale = (0.064, 0.064, 0.4)
_m = ob_cube.modifiers.new('Subdivision', 'SUBSURF')
_m = ob_cube.modifiers.new('Smooth by Angle', 'NODES')
_m.node_group = ng_smooth_by_angle
_m.use_pin_to_last = True
_m.show_group_selector = False
ob_cube_001.location = (-1.0, 0.0, 0.4)
ob_cube_001.scale = (0.064, 0.064, 0.4)
_m = ob_cube_001.modifiers.new('Subdivision', 'SUBSURF')
_m = ob_cube_001.modifiers.new('Smooth by Angle', 'NODES')
_m.node_group = ng_smooth_by_angle
_m.use_pin_to_last = True
_m.show_group_selector = False
ob_cube_002.location = (0.0, 0.5372, 0.8143)
ob_cube_002.rotation_euler = (0.04203, -0.0, 0.0)
ob_cube_002.scale = (1.243, 0.1174, -0.0291)
_m = ob_cube_002.modifiers.new('Subdivision', 'SUBSURF')
_m = ob_cube_002.modifiers.new('Smooth by Angle', 'NODES')
_m.node_group = ng_smooth_by_angle
_m.use_pin_to_last = True
_m.show_group_selector = False
ob_cube_003.location = (0.0, 0.2915, 0.7823)
ob_cube_003.rotation_euler = (0.1885, -0.0, 0.0)
ob_cube_003.scale = (1.243, 0.1174, -0.0291)
_m = ob_cube_003.modifiers.new('Subdivision', 'SUBSURF')
_m = ob_cube_003.modifiers.new('Smooth by Angle', 'NODES')
_m.node_group = ng_smooth_by_angle
_m.use_pin_to_last = True
_m.show_group_selector = False
ob_cube_004.location = (0.0, 0.04593, 0.7492)
ob_cube_004.rotation_euler = (-0.1086, -0.0, 0.0)
ob_cube_004.scale = (1.243, 0.1174, -0.0291)
_m = ob_cube_004.modifiers.new('Subdivision', 'SUBSURF')
_m = ob_cube_004.modifiers.new('Smooth by Angle', 'NODES')
_m.node_group = ng_smooth_by_angle
_m.use_pin_to_last = True
_m.show_group_selector = False
ob_cube_005.location = (0.0, -0.156, 0.8827)
ob_cube_005.rotation_euler = (-0.8817, -0.0, 0.0)
ob_cube_005.scale = (1.243, 0.1174, -0.0291)
_m = ob_cube_005.modifiers.new('Subdivision', 'SUBSURF')
_m = ob_cube_005.modifiers.new('Smooth by Angle', 'NODES')
_m.node_group = ng_smooth_by_angle
_m.use_pin_to_last = True
_m.show_group_selector = False
ob_cube_006.location = (0.0, -0.2411, 1.097)
ob_cube_006.rotation_euler = (-1.362, -0.0, 0.0)
ob_cube_006.scale = (1.243, 0.1174, -0.0291)
_m = ob_cube_006.modifiers.new('Subdivision', 'SUBSURF')
_m = ob_cube_006.modifiers.new('Smooth by Angle', 'NODES')
_m.node_group = ng_smooth_by_angle
_m.use_pin_to_last = True
_m.show_group_selector = False
ob_cube_007.location = (0.0, -0.2707, 1.338)
ob_cube_007.rotation_euler = (-1.428, -0.0, 0.0)
ob_cube_007.scale = (1.243, 0.1174, -0.0291)
_m = ob_cube_007.modifiers.new('Subdivision', 'SUBSURF')
_m = ob_cube_007.modifiers.new('Smooth by Angle', 'NODES')
_m.node_group = ng_smooth_by_angle
_m.use_pin_to_last = True
_m.show_group_selector = False

# ---- collection membership
col_collection.objects.link(ob_cube)
col_collection.objects.link(ob_cube_001)
col_collection.objects.link(ob_cube_002)
col_collection.objects.link(ob_cube_003)
col_collection.objects.link(ob_cube_004)
col_collection.objects.link(ob_cube_005)
col_collection.objects.link(ob_cube_006)
col_collection.objects.link(ob_cube_007)

# ---- scene / render settings (as saved in the file)
scene.frame_start = 1; scene.frame_end = 250; scene.frame_set(1)
scene.render.engine = 'BLENDER_EEVEE_NEXT'
bpy.context.view_layer.update()

# ---- added for rendering (the .blend has no active camera and no usable light): camera, sun
cam_auto = bpy.data.cameras.new('AutoCamera')
cam_auto.lens = 50.0
cam_auto.sensor_width = 36.0
cam_auto.clip_end = 1000.0
ob_auto_camera = bpy.data.objects.new('AutoCamera', cam_auto)
scene.collection.objects.link(ob_auto_camera)
ob_auto_camera.location = (2.84842, -3.30295, 3.00791)
ob_auto_camera.rotation_euler = (1.09748, -7.21219e-08, 0.694738)
scene.camera = ob_auto_camera
light_auto_sun = bpy.data.lights.new('AutoSun', 'SUN')
light_auto_sun.energy = 3.0
light_auto_sun.angle = 0.0523599
ob_auto_sun = bpy.data.objects.new('AutoSun', light_auto_sun)
scene.collection.objects.link(ob_auto_sun)
ob_auto_sun.rotation_euler = (0.872665, 0.174533, 0.523599)
bpy.context.view_layer.update()
